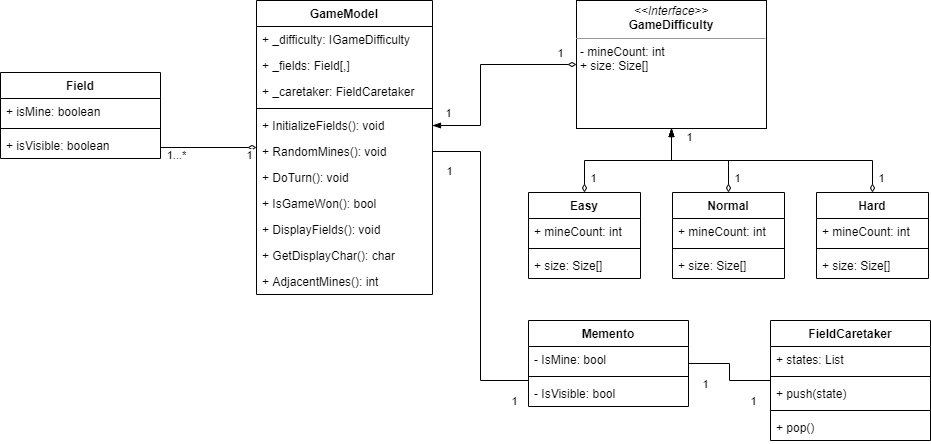

The diagram above was exported from draw.io. Its source (the exported page's mxGraphModel, read from the mxfile embedded in the PNG):
<mxGraphModel dx="1102" dy="865" grid="1" gridSize="16" guides="1" tooltips="1" connect="1" arrows="1" fold="1" page="0" pageScale="1" pageWidth="850" pageHeight="1100" background="none" math="0" shadow="0">
  <root>
    <mxCell id="0" />
    <mxCell id="1" parent="0" />
    <mxCell id="R171vz6g1J5Yc5VnLIIC-9" style="edgeStyle=orthogonalEdgeStyle;rounded=0;orthogonalLoop=1;jettySize=auto;html=1;endArrow=none;endFill=0;startArrow=diamondThin;startFill=0;" parent="1" source="8G8B9c7ekDJid9c5RUVo-6" target="Wmm6rEpgX4XTVzZoCJr8-35" edge="1">
      <mxGeometry relative="1" as="geometry">
        <mxPoint x="400" y="441" as="sourcePoint" />
        <Array as="points">
          <mxPoint x="336" y="441" />
        </Array>
      </mxGeometry>
    </mxCell>
    <mxCell id="R171vz6g1J5Yc5VnLIIC-14" value="1...*" style="edgeLabel;html=1;align=center;verticalAlign=middle;resizable=0;points=[];" parent="R171vz6g1J5Yc5VnLIIC-9" vertex="1" connectable="0">
      <mxGeometry x="0.8406" y="1" relative="1" as="geometry">
        <mxPoint x="7" y="6" as="offset" />
      </mxGeometry>
    </mxCell>
    <mxCell id="R171vz6g1J5Yc5VnLIIC-15" value="1" style="edgeLabel;html=1;align=center;verticalAlign=middle;resizable=0;points=[];" parent="R171vz6g1J5Yc5VnLIIC-9" vertex="1" connectable="0">
      <mxGeometry x="-0.8425" y="-3" relative="1" as="geometry">
        <mxPoint y="10" as="offset" />
      </mxGeometry>
    </mxCell>
    <mxCell id="8G8B9c7ekDJid9c5RUVo-6" value="GameModel" style="swimlane;fontStyle=1;align=center;verticalAlign=top;childLayout=stackLayout;horizontal=1;startSize=26;horizontalStack=0;resizeParent=1;resizeParentMax=0;resizeLast=0;collapsible=1;marginBottom=0;" parent="1" vertex="1">
      <mxGeometry x="432" y="320" width="176" height="294" as="geometry" />
    </mxCell>
    <mxCell id="8G8B9c7ekDJid9c5RUVo-13" value="+ _difficulty: IGameDifficulty" style="text;strokeColor=none;fillColor=none;align=left;verticalAlign=top;spacingLeft=4;spacingRight=4;overflow=hidden;rotatable=0;points=[[0,0.5],[1,0.5]];portConstraint=eastwest;" parent="8G8B9c7ekDJid9c5RUVo-6" vertex="1">
      <mxGeometry y="26" width="176" height="26" as="geometry" />
    </mxCell>
    <mxCell id="R171vz6g1J5Yc5VnLIIC-10" value="+ _fields: Field[,]" style="text;strokeColor=none;fillColor=none;align=left;verticalAlign=top;spacingLeft=4;spacingRight=4;overflow=hidden;rotatable=0;points=[[0,0.5],[1,0.5]];portConstraint=eastwest;" parent="8G8B9c7ekDJid9c5RUVo-6" vertex="1">
      <mxGeometry y="52" width="176" height="26" as="geometry" />
    </mxCell>
    <mxCell id="cExlnUMTyRWNCXklRMap-1" value="+ _caretaker: FieldCaretaker" style="text;strokeColor=none;fillColor=none;align=left;verticalAlign=top;spacingLeft=4;spacingRight=4;overflow=hidden;rotatable=0;points=[[0,0.5],[1,0.5]];portConstraint=eastwest;" parent="8G8B9c7ekDJid9c5RUVo-6" vertex="1">
      <mxGeometry y="78" width="176" height="26" as="geometry" />
    </mxCell>
    <mxCell id="8G8B9c7ekDJid9c5RUVo-12" value="" style="line;strokeWidth=1;fillColor=none;align=left;verticalAlign=middle;spacingTop=-1;spacingLeft=3;spacingRight=3;rotatable=0;labelPosition=right;points=[];portConstraint=eastwest;" parent="8G8B9c7ekDJid9c5RUVo-6" vertex="1">
      <mxGeometry y="104" width="176" height="8" as="geometry" />
    </mxCell>
    <mxCell id="cExlnUMTyRWNCXklRMap-2" value="+ InitializeFields(): void" style="text;strokeColor=none;fillColor=none;align=left;verticalAlign=top;spacingLeft=4;spacingRight=4;overflow=hidden;rotatable=0;points=[[0,0.5],[1,0.5]];portConstraint=eastwest;" parent="8G8B9c7ekDJid9c5RUVo-6" vertex="1">
      <mxGeometry y="112" width="176" height="26" as="geometry" />
    </mxCell>
    <mxCell id="l5qwq1GQyYZ1igzDfOF2-30" value="+ RandomMines(): void" style="text;strokeColor=none;fillColor=none;align=left;verticalAlign=top;spacingLeft=4;spacingRight=4;overflow=hidden;rotatable=0;points=[[0,0.5],[1,0.5]];portConstraint=eastwest;" parent="8G8B9c7ekDJid9c5RUVo-6" vertex="1">
      <mxGeometry y="138" width="176" height="26" as="geometry" />
    </mxCell>
    <mxCell id="Wmm6rEpgX4XTVzZoCJr8-111" value="+ DoTurn(): void" style="text;strokeColor=none;fillColor=none;align=left;verticalAlign=top;spacingLeft=4;spacingRight=4;overflow=hidden;rotatable=0;points=[[0,0.5],[1,0.5]];portConstraint=eastwest;" parent="8G8B9c7ekDJid9c5RUVo-6" vertex="1">
      <mxGeometry y="164" width="176" height="26" as="geometry" />
    </mxCell>
    <mxCell id="8G8B9c7ekDJid9c5RUVo-9" value="+ IsGameWon(): bool" style="text;strokeColor=none;fillColor=none;align=left;verticalAlign=top;spacingLeft=4;spacingRight=4;overflow=hidden;rotatable=0;points=[[0,0.5],[1,0.5]];portConstraint=eastwest;" parent="8G8B9c7ekDJid9c5RUVo-6" vertex="1">
      <mxGeometry y="190" width="176" height="26" as="geometry" />
    </mxCell>
    <mxCell id="l5qwq1GQyYZ1igzDfOF2-18" value="+ DisplayFields(): void" style="text;strokeColor=none;fillColor=none;align=left;verticalAlign=top;spacingLeft=4;spacingRight=4;overflow=hidden;rotatable=0;points=[[0,0.5],[1,0.5]];portConstraint=eastwest;" parent="8G8B9c7ekDJid9c5RUVo-6" vertex="1">
      <mxGeometry y="216" width="176" height="26" as="geometry" />
    </mxCell>
    <mxCell id="l5qwq1GQyYZ1igzDfOF2-17" value="+ GetDisplayChar(): char" style="text;strokeColor=none;fillColor=none;align=left;verticalAlign=top;spacingLeft=4;spacingRight=4;overflow=hidden;rotatable=0;points=[[0,0.5],[1,0.5]];portConstraint=eastwest;" parent="8G8B9c7ekDJid9c5RUVo-6" vertex="1">
      <mxGeometry y="242" width="176" height="26" as="geometry" />
    </mxCell>
    <mxCell id="R171vz6g1J5Yc5VnLIIC-13" value="+ AdjacentMines(): int" style="text;strokeColor=none;fillColor=none;align=left;verticalAlign=top;spacingLeft=4;spacingRight=4;overflow=hidden;rotatable=0;points=[[0,0.5],[1,0.5]];portConstraint=eastwest;" parent="8G8B9c7ekDJid9c5RUVo-6" vertex="1">
      <mxGeometry y="268" width="176" height="26" as="geometry" />
    </mxCell>
    <mxCell id="8G8B9c7ekDJid9c5RUVo-24" style="edgeStyle=orthogonalEdgeStyle;rounded=0;orthogonalLoop=1;jettySize=auto;html=1;startArrow=diamondThin;startFill=0;endArrow=blockThin;endFill=1;" parent="1" source="8G8B9c7ekDJid9c5RUVo-22" target="8G8B9c7ekDJid9c5RUVo-6" edge="1">
      <mxGeometry relative="1" as="geometry">
        <Array as="points">
          <mxPoint x="656" y="384" />
          <mxPoint x="656" y="445" />
        </Array>
        <mxPoint x="624" y="445" as="targetPoint" />
      </mxGeometry>
    </mxCell>
    <mxCell id="R171vz6g1J5Yc5VnLIIC-16" value="1" style="edgeLabel;html=1;align=center;verticalAlign=middle;resizable=0;points=[];" parent="8G8B9c7ekDJid9c5RUVo-24" vertex="1" connectable="0">
      <mxGeometry x="-0.8368" y="-3" relative="1" as="geometry">
        <mxPoint y="-9" as="offset" />
      </mxGeometry>
    </mxCell>
    <mxCell id="8G8B9c7ekDJid9c5RUVo-22" value="&lt;p style=&quot;margin: 0px ; margin-top: 4px ; text-align: center&quot;&gt;&lt;i&gt;&amp;lt;&amp;lt;Interface&amp;gt;&amp;gt;&lt;/i&gt;&lt;br&gt;&lt;b&gt;GameDifficulty&lt;/b&gt;&lt;/p&gt;&lt;hr size=&quot;1&quot;&gt;&lt;p style=&quot;margin: 0px ; margin-left: 4px&quot;&gt;&lt;span&gt;- mineCount: int&lt;/span&gt;&lt;br&gt;&lt;/p&gt;&lt;p style=&quot;margin: 0px ; margin-left: 4px&quot;&gt;+ size: Size[]&lt;/p&gt;&lt;p style=&quot;margin: 0px ; margin-left: 4px&quot;&gt;&lt;br&gt;&lt;/p&gt;&lt;p style=&quot;margin: 0px ; margin-left: 4px&quot;&gt;&lt;br&gt;&lt;/p&gt;" style="verticalAlign=top;align=left;overflow=fill;fontSize=12;fontFamily=Helvetica;html=1;" parent="1" vertex="1">
      <mxGeometry x="752" y="320" width="190" height="128" as="geometry" />
    </mxCell>
    <mxCell id="8G8B9c7ekDJid9c5RUVo-45" style="edgeStyle=orthogonalEdgeStyle;rounded=0;orthogonalLoop=1;jettySize=auto;html=1;exitX=0.5;exitY=0;exitDx=0;exitDy=0;entryX=0.5;entryY=1;entryDx=0;entryDy=0;endArrow=blockThin;endFill=1;startArrow=diamondThin;startFill=0;" parent="1" source="8G8B9c7ekDJid9c5RUVo-33" target="8G8B9c7ekDJid9c5RUVo-22" edge="1">
      <mxGeometry relative="1" as="geometry">
        <Array as="points">
          <mxPoint x="760" y="480" />
          <mxPoint x="847" y="480" />
        </Array>
      </mxGeometry>
    </mxCell>
    <mxCell id="R171vz6g1J5Yc5VnLIIC-18" value="1" style="edgeLabel;html=1;align=center;verticalAlign=middle;resizable=0;points=[];" parent="8G8B9c7ekDJid9c5RUVo-45" vertex="1" connectable="0">
      <mxGeometry x="-0.8814" relative="1" as="geometry">
        <mxPoint x="8" y="-6" as="offset" />
      </mxGeometry>
    </mxCell>
    <mxCell id="8G8B9c7ekDJid9c5RUVo-33" value="Easy" style="swimlane;fontStyle=1;align=center;verticalAlign=top;childLayout=stackLayout;horizontal=1;startSize=26;horizontalStack=0;resizeParent=1;resizeParentMax=0;resizeLast=0;collapsible=1;marginBottom=0;" parent="1" vertex="1">
      <mxGeometry x="704" y="512" width="112" height="86" as="geometry">
        <mxRectangle x="656" y="512" width="64" height="26" as="alternateBounds" />
      </mxGeometry>
    </mxCell>
    <mxCell id="Wmm6rEpgX4XTVzZoCJr8-55" value="+ mineCount: int" style="text;strokeColor=none;fillColor=none;align=left;verticalAlign=top;spacingLeft=4;spacingRight=4;overflow=hidden;rotatable=0;points=[[0,0.5],[1,0.5]];portConstraint=eastwest;" parent="8G8B9c7ekDJid9c5RUVo-33" vertex="1">
      <mxGeometry y="26" width="112" height="26" as="geometry" />
    </mxCell>
    <mxCell id="Wmm6rEpgX4XTVzZoCJr8-77" value="" style="line;strokeWidth=1;fillColor=none;align=left;verticalAlign=middle;spacingTop=-1;spacingLeft=3;spacingRight=3;rotatable=0;labelPosition=right;points=[];portConstraint=eastwest;" parent="8G8B9c7ekDJid9c5RUVo-33" vertex="1">
      <mxGeometry y="52" width="112" height="8" as="geometry" />
    </mxCell>
    <mxCell id="Wmm6rEpgX4XTVzZoCJr8-61" value="+ size: Size[]" style="text;strokeColor=none;fillColor=none;align=left;verticalAlign=top;spacingLeft=4;spacingRight=4;overflow=hidden;rotatable=0;points=[[0,0.5],[1,0.5]];portConstraint=eastwest;" parent="8G8B9c7ekDJid9c5RUVo-33" vertex="1">
      <mxGeometry y="60" width="112" height="26" as="geometry" />
    </mxCell>
    <mxCell id="8G8B9c7ekDJid9c5RUVo-46" style="edgeStyle=orthogonalEdgeStyle;rounded=0;orthogonalLoop=1;jettySize=auto;html=1;exitX=0.5;exitY=0;exitDx=0;exitDy=0;entryX=0.5;entryY=1;entryDx=0;entryDy=0;startArrow=diamondThin;startFill=0;endArrow=blockThin;endFill=1;" parent="1" source="8G8B9c7ekDJid9c5RUVo-41" target="8G8B9c7ekDJid9c5RUVo-22" edge="1">
      <mxGeometry relative="1" as="geometry">
        <mxPoint x="848" y="464" as="targetPoint" />
        <Array as="points">
          <mxPoint x="904" y="480" />
          <mxPoint x="847" y="480" />
        </Array>
      </mxGeometry>
    </mxCell>
    <mxCell id="R171vz6g1J5Yc5VnLIIC-19" value="1" style="edgeLabel;html=1;align=center;verticalAlign=middle;resizable=0;points=[];" parent="8G8B9c7ekDJid9c5RUVo-46" vertex="1" connectable="0">
      <mxGeometry x="-0.8174" y="1" relative="1" as="geometry">
        <mxPoint x="9" y="-4" as="offset" />
      </mxGeometry>
    </mxCell>
    <mxCell id="8G8B9c7ekDJid9c5RUVo-41" value="Normal" style="swimlane;fontStyle=1;align=center;verticalAlign=top;childLayout=stackLayout;horizontal=1;startSize=26;horizontalStack=0;resizeParent=1;resizeParentMax=0;resizeLast=0;collapsible=1;marginBottom=0;" parent="1" vertex="1">
      <mxGeometry x="848" y="512" width="112" height="86" as="geometry" />
    </mxCell>
    <mxCell id="Wmm6rEpgX4XTVzZoCJr8-57" value="+ mineCount: int" style="text;strokeColor=none;fillColor=none;align=left;verticalAlign=top;spacingLeft=4;spacingRight=4;overflow=hidden;rotatable=0;points=[[0,0.5],[1,0.5]];portConstraint=eastwest;" parent="8G8B9c7ekDJid9c5RUVo-41" vertex="1">
      <mxGeometry y="26" width="112" height="26" as="geometry" />
    </mxCell>
    <mxCell id="Wmm6rEpgX4XTVzZoCJr8-76" value="" style="line;strokeWidth=1;fillColor=none;align=left;verticalAlign=middle;spacingTop=-1;spacingLeft=3;spacingRight=3;rotatable=0;labelPosition=right;points=[];portConstraint=eastwest;" parent="8G8B9c7ekDJid9c5RUVo-41" vertex="1">
      <mxGeometry y="52" width="112" height="8" as="geometry" />
    </mxCell>
    <mxCell id="Wmm6rEpgX4XTVzZoCJr8-74" value="+ size: Size[]" style="text;strokeColor=none;fillColor=none;align=left;verticalAlign=top;spacingLeft=4;spacingRight=4;overflow=hidden;rotatable=0;points=[[0,0.5],[1,0.5]];portConstraint=eastwest;" parent="8G8B9c7ekDJid9c5RUVo-41" vertex="1">
      <mxGeometry y="60" width="112" height="26" as="geometry" />
    </mxCell>
    <mxCell id="8G8B9c7ekDJid9c5RUVo-47" style="edgeStyle=orthogonalEdgeStyle;rounded=0;orthogonalLoop=1;jettySize=auto;html=1;entryX=0.5;entryY=1;entryDx=0;entryDy=0;exitX=0.5;exitY=0;exitDx=0;exitDy=0;startArrow=diamondThin;startFill=0;endArrow=blockThin;endFill=1;" parent="1" source="8G8B9c7ekDJid9c5RUVo-43" target="8G8B9c7ekDJid9c5RUVo-22" edge="1">
      <mxGeometry relative="1" as="geometry">
        <Array as="points">
          <mxPoint x="1048" y="480" />
          <mxPoint x="847" y="480" />
        </Array>
        <mxPoint x="1088" y="448" as="sourcePoint" />
      </mxGeometry>
    </mxCell>
    <mxCell id="R171vz6g1J5Yc5VnLIIC-20" value="1" style="edgeLabel;html=1;align=center;verticalAlign=middle;resizable=0;points=[];" parent="8G8B9c7ekDJid9c5RUVo-47" vertex="1" connectable="0">
      <mxGeometry x="-0.9131" y="-1" relative="1" as="geometry">
        <mxPoint x="7" y="-3" as="offset" />
      </mxGeometry>
    </mxCell>
    <mxCell id="R171vz6g1J5Yc5VnLIIC-21" value="1" style="edgeLabel;html=1;align=center;verticalAlign=middle;resizable=0;points=[];" parent="8G8B9c7ekDJid9c5RUVo-47" vertex="1" connectable="0">
      <mxGeometry x="0.9412" relative="1" as="geometry">
        <mxPoint x="17" as="offset" />
      </mxGeometry>
    </mxCell>
    <mxCell id="8G8B9c7ekDJid9c5RUVo-43" value="Hard" style="swimlane;fontStyle=1;align=center;verticalAlign=top;childLayout=stackLayout;horizontal=1;startSize=26;horizontalStack=0;resizeParent=1;resizeParentMax=0;resizeLast=0;collapsible=1;marginBottom=0;" parent="1" vertex="1">
      <mxGeometry x="992" y="512" width="112" height="86" as="geometry" />
    </mxCell>
    <mxCell id="Wmm6rEpgX4XTVzZoCJr8-58" value="+ mineCount: int" style="text;strokeColor=none;fillColor=none;align=left;verticalAlign=top;spacingLeft=4;spacingRight=4;overflow=hidden;rotatable=0;points=[[0,0.5],[1,0.5]];portConstraint=eastwest;" parent="8G8B9c7ekDJid9c5RUVo-43" vertex="1">
      <mxGeometry y="26" width="112" height="26" as="geometry" />
    </mxCell>
    <mxCell id="Wmm6rEpgX4XTVzZoCJr8-79" value="" style="line;strokeWidth=1;fillColor=none;align=left;verticalAlign=middle;spacingTop=-1;spacingLeft=3;spacingRight=3;rotatable=0;labelPosition=right;points=[];portConstraint=eastwest;" parent="8G8B9c7ekDJid9c5RUVo-43" vertex="1">
      <mxGeometry y="52" width="112" height="8" as="geometry" />
    </mxCell>
    <mxCell id="Wmm6rEpgX4XTVzZoCJr8-78" value="+ size: Size[]" style="text;strokeColor=none;fillColor=none;align=left;verticalAlign=top;spacingLeft=4;spacingRight=4;overflow=hidden;rotatable=0;points=[[0,0.5],[1,0.5]];portConstraint=eastwest;" parent="8G8B9c7ekDJid9c5RUVo-43" vertex="1">
      <mxGeometry y="60" width="112" height="26" as="geometry" />
    </mxCell>
    <mxCell id="Wmm6rEpgX4XTVzZoCJr8-2" value="Memento" style="swimlane;fontStyle=1;align=center;verticalAlign=top;childLayout=stackLayout;horizontal=1;startSize=26;horizontalStack=0;resizeParent=1;resizeParentMax=0;resizeLast=0;collapsible=1;marginBottom=0;" parent="1" vertex="1">
      <mxGeometry x="704" y="640" width="160" height="86" as="geometry" />
    </mxCell>
    <mxCell id="l5qwq1GQyYZ1igzDfOF2-10" value="- IsMine: bool" style="text;strokeColor=none;fillColor=none;align=left;verticalAlign=top;spacingLeft=4;spacingRight=4;overflow=hidden;rotatable=0;points=[[0,0.5],[1,0.5]];portConstraint=eastwest;" parent="Wmm6rEpgX4XTVzZoCJr8-2" vertex="1">
      <mxGeometry y="26" width="160" height="26" as="geometry" />
    </mxCell>
    <mxCell id="l5qwq1GQyYZ1igzDfOF2-15" value="" style="line;strokeWidth=1;fillColor=none;align=left;verticalAlign=middle;spacingTop=-1;spacingLeft=3;spacingRight=3;rotatable=0;labelPosition=right;points=[];portConstraint=eastwest;" parent="Wmm6rEpgX4XTVzZoCJr8-2" vertex="1">
      <mxGeometry y="52" width="160" height="8" as="geometry" />
    </mxCell>
    <mxCell id="l5qwq1GQyYZ1igzDfOF2-13" value="- IsVisible: bool" style="text;strokeColor=none;fillColor=none;align=left;verticalAlign=top;spacingLeft=4;spacingRight=4;overflow=hidden;rotatable=0;points=[[0,0.5],[1,0.5]];portConstraint=eastwest;" parent="Wmm6rEpgX4XTVzZoCJr8-2" vertex="1">
      <mxGeometry y="60" width="160" height="26" as="geometry" />
    </mxCell>
    <mxCell id="Wmm6rEpgX4XTVzZoCJr8-35" value="Field" style="swimlane;fontStyle=1;align=center;verticalAlign=top;childLayout=stackLayout;horizontal=1;startSize=26;horizontalStack=0;resizeParent=1;resizeParentMax=0;resizeLast=0;collapsible=1;marginBottom=0;" parent="1" vertex="1">
      <mxGeometry x="176" y="392" width="160" height="86" as="geometry" />
    </mxCell>
    <mxCell id="Wmm6rEpgX4XTVzZoCJr8-38" value="+ isMine: boolean" style="text;strokeColor=none;fillColor=none;align=left;verticalAlign=top;spacingLeft=4;spacingRight=4;overflow=hidden;rotatable=0;points=[[0,0.5],[1,0.5]];portConstraint=eastwest;" parent="Wmm6rEpgX4XTVzZoCJr8-35" vertex="1">
      <mxGeometry y="26" width="160" height="26" as="geometry" />
    </mxCell>
    <mxCell id="Wmm6rEpgX4XTVzZoCJr8-39" value="" style="line;strokeWidth=1;fillColor=none;align=left;verticalAlign=middle;spacingTop=-1;spacingLeft=3;spacingRight=3;rotatable=0;labelPosition=right;points=[];portConstraint=eastwest;" parent="Wmm6rEpgX4XTVzZoCJr8-35" vertex="1">
      <mxGeometry y="52" width="160" height="8" as="geometry" />
    </mxCell>
    <mxCell id="Wmm6rEpgX4XTVzZoCJr8-40" value="+ isVisible: boolean" style="text;strokeColor=none;fillColor=none;align=left;verticalAlign=top;spacingLeft=4;spacingRight=4;overflow=hidden;rotatable=0;points=[[0,0.5],[1,0.5]];portConstraint=eastwest;" parent="Wmm6rEpgX4XTVzZoCJr8-35" vertex="1">
      <mxGeometry y="60" width="160" height="26" as="geometry" />
    </mxCell>
    <mxCell id="R171vz6g1J5Yc5VnLIIC-11" style="edgeStyle=orthogonalEdgeStyle;rounded=0;orthogonalLoop=1;jettySize=auto;html=1;startArrow=none;startFill=0;endArrow=none;endFill=0;" parent="1" source="8G8B9c7ekDJid9c5RUVo-6" target="Wmm6rEpgX4XTVzZoCJr8-2" edge="1">
      <mxGeometry relative="1" as="geometry">
        <Array as="points">
          <mxPoint x="656" y="471" />
          <mxPoint x="656" y="700" />
        </Array>
      </mxGeometry>
    </mxCell>
    <mxCell id="R171vz6g1J5Yc5VnLIIC-17" value="1" style="edgeLabel;html=1;align=center;verticalAlign=middle;resizable=0;points=[];" parent="R171vz6g1J5Yc5VnLIIC-11" vertex="1" connectable="0">
      <mxGeometry x="-0.9532" y="4" relative="1" as="geometry">
        <mxPoint x="7" y="-35" as="offset" />
      </mxGeometry>
    </mxCell>
    <mxCell id="R171vz6g1J5Yc5VnLIIC-22" value="1" style="edgeLabel;html=1;align=center;verticalAlign=middle;resizable=0;points=[];" parent="R171vz6g1J5Yc5VnLIIC-11" vertex="1" connectable="0">
      <mxGeometry x="-0.9096" y="-2" relative="1" as="geometry">
        <mxPoint x="1" y="17" as="offset" />
      </mxGeometry>
    </mxCell>
    <mxCell id="R171vz6g1J5Yc5VnLIIC-23" value="1" style="edgeLabel;html=1;align=center;verticalAlign=middle;resizable=0;points=[];" parent="R171vz6g1J5Yc5VnLIIC-11" vertex="1" connectable="0">
      <mxGeometry x="0.9222" y="-1" relative="1" as="geometry">
        <mxPoint x="-2" y="19" as="offset" />
      </mxGeometry>
    </mxCell>
    <mxCell id="l5qwq1GQyYZ1igzDfOF2-1" value="FieldCaretaker" style="swimlane;fontStyle=1;align=center;verticalAlign=top;childLayout=stackLayout;horizontal=1;startSize=26;horizontalStack=0;resizeParent=1;resizeParentMax=0;resizeLast=0;collapsible=1;marginBottom=0;" parent="1" vertex="1">
      <mxGeometry x="946" y="640" width="160" height="120" as="geometry" />
    </mxCell>
    <mxCell id="l5qwq1GQyYZ1igzDfOF2-2" value="+ states: List" style="text;strokeColor=none;fillColor=none;align=left;verticalAlign=top;spacingLeft=4;spacingRight=4;overflow=hidden;rotatable=0;points=[[0,0.5],[1,0.5]];portConstraint=eastwest;" parent="l5qwq1GQyYZ1igzDfOF2-1" vertex="1">
      <mxGeometry y="26" width="160" height="26" as="geometry" />
    </mxCell>
    <mxCell id="l5qwq1GQyYZ1igzDfOF2-3" value="" style="line;strokeWidth=1;fillColor=none;align=left;verticalAlign=middle;spacingTop=-1;spacingLeft=3;spacingRight=3;rotatable=0;labelPosition=right;points=[];portConstraint=eastwest;" parent="l5qwq1GQyYZ1igzDfOF2-1" vertex="1">
      <mxGeometry y="52" width="160" height="8" as="geometry" />
    </mxCell>
    <mxCell id="l5qwq1GQyYZ1igzDfOF2-4" value="+ push(state)" style="text;strokeColor=none;fillColor=none;align=left;verticalAlign=top;spacingLeft=4;spacingRight=4;overflow=hidden;rotatable=0;points=[[0,0.5],[1,0.5]];portConstraint=eastwest;" parent="l5qwq1GQyYZ1igzDfOF2-1" vertex="1">
      <mxGeometry y="60" width="160" height="26" as="geometry" />
    </mxCell>
    <mxCell id="l5qwq1GQyYZ1igzDfOF2-5" value="" style="line;strokeWidth=1;fillColor=none;align=left;verticalAlign=middle;spacingTop=-1;spacingLeft=3;spacingRight=3;rotatable=0;labelPosition=right;points=[];portConstraint=eastwest;" parent="l5qwq1GQyYZ1igzDfOF2-1" vertex="1">
      <mxGeometry y="86" width="160" height="8" as="geometry" />
    </mxCell>
    <mxCell id="l5qwq1GQyYZ1igzDfOF2-6" value="+ pop()" style="text;strokeColor=none;fillColor=none;align=left;verticalAlign=top;spacingLeft=4;spacingRight=4;overflow=hidden;rotatable=0;points=[[0,0.5],[1,0.5]];portConstraint=eastwest;" parent="l5qwq1GQyYZ1igzDfOF2-1" vertex="1">
      <mxGeometry y="94" width="160" height="26" as="geometry" />
    </mxCell>
    <mxCell id="l5qwq1GQyYZ1igzDfOF2-7" style="edgeStyle=orthogonalEdgeStyle;rounded=0;orthogonalLoop=1;jettySize=auto;html=1;endArrow=none;endFill=0;startArrow=none;startFill=0;" parent="1" source="Wmm6rEpgX4XTVzZoCJr8-2" target="l5qwq1GQyYZ1igzDfOF2-1" edge="1">
      <mxGeometry relative="1" as="geometry" />
    </mxCell>
    <mxCell id="l5qwq1GQyYZ1igzDfOF2-8" value="1" style="edgeLabel;html=1;align=center;verticalAlign=middle;resizable=0;points=[];" parent="l5qwq1GQyYZ1igzDfOF2-7" vertex="1" connectable="0">
      <mxGeometry x="0.7183" y="-4" relative="1" as="geometry">
        <mxPoint x="-4" y="16" as="offset" />
      </mxGeometry>
    </mxCell>
    <mxCell id="l5qwq1GQyYZ1igzDfOF2-9" value="1" style="edgeLabel;html=1;align=center;verticalAlign=middle;resizable=0;points=[];" parent="l5qwq1GQyYZ1igzDfOF2-7" vertex="1" connectable="0">
      <mxGeometry x="-0.8452" y="1" relative="1" as="geometry">
        <mxPoint x="8" y="21" as="offset" />
      </mxGeometry>
    </mxCell>
  </root>
</mxGraphModel>